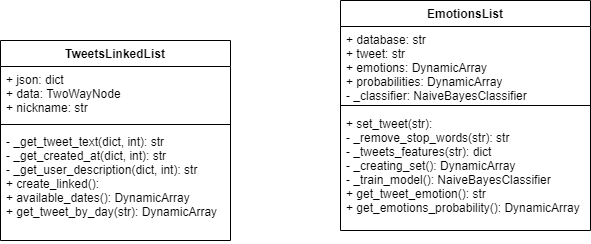

The diagram above was exported from draw.io. Its source (the exported page's mxGraphModel, read from the mxfile embedded in the PNG):
<mxGraphModel dx="1278" dy="548" grid="1" gridSize="10" guides="1" tooltips="1" connect="1" arrows="1" fold="1" page="1" pageScale="1" pageWidth="827" pageHeight="1169" math="0" shadow="0">
  <root>
    <mxCell id="0" />
    <mxCell id="1" parent="0" />
    <mxCell id="hAsVrkSmuIpKslzuk-qF-5" value="EmotionsList" style="swimlane;fontStyle=1;align=center;verticalAlign=top;childLayout=stackLayout;horizontal=1;startSize=26;horizontalStack=0;resizeParent=1;resizeParentMax=0;resizeLast=0;collapsible=1;marginBottom=0;" parent="1" vertex="1">
      <mxGeometry x="400" y="170" width="250" height="230" as="geometry" />
    </mxCell>
    <mxCell id="hAsVrkSmuIpKslzuk-qF-6" value="+ database: str&#10;+ tweet: str&#10;+ emotions: DynamicArray&#10;+ probabilities: DynamicArray&#10;- _classifier: NaiveBayesClassifier" style="text;strokeColor=none;fillColor=none;align=left;verticalAlign=top;spacingLeft=4;spacingRight=4;overflow=hidden;rotatable=0;points=[[0,0.5],[1,0.5]];portConstraint=eastwest;" parent="hAsVrkSmuIpKslzuk-qF-5" vertex="1">
      <mxGeometry y="26" width="250" height="74" as="geometry" />
    </mxCell>
    <mxCell id="hAsVrkSmuIpKslzuk-qF-7" value="" style="line;strokeWidth=1;fillColor=none;align=left;verticalAlign=middle;spacingTop=-1;spacingLeft=3;spacingRight=3;rotatable=0;labelPosition=right;points=[];portConstraint=eastwest;" parent="hAsVrkSmuIpKslzuk-qF-5" vertex="1">
      <mxGeometry y="100" width="250" height="10" as="geometry" />
    </mxCell>
    <mxCell id="hAsVrkSmuIpKslzuk-qF-8" value="+ set_tweet(str):&#10;- _remove_stop_words(str): str&#10;- _tweets_features(str): dict&#10;- _creating_set(): DynamicArray&#10;- _train_model(): NaiveBayesClassifier&#10;+ get_tweet_emotion(): str&#10;+ get_emotions_probability(): DynamicArray&#10;&#10;&#10;&#10;&#10;&#10;" style="text;strokeColor=none;fillColor=none;align=left;verticalAlign=top;spacingLeft=4;spacingRight=4;overflow=hidden;rotatable=0;points=[[0,0.5],[1,0.5]];portConstraint=eastwest;" parent="hAsVrkSmuIpKslzuk-qF-5" vertex="1">
      <mxGeometry y="110" width="250" height="120" as="geometry" />
    </mxCell>
    <mxCell id="hAsVrkSmuIpKslzuk-qF-1" value="TweetsLinkedList" style="swimlane;fontStyle=1;align=center;verticalAlign=top;childLayout=stackLayout;horizontal=1;startSize=26;horizontalStack=0;resizeParent=1;resizeParentMax=0;resizeLast=0;collapsible=1;marginBottom=0;" parent="1" vertex="1">
      <mxGeometry x="60" y="210" width="230" height="200" as="geometry" />
    </mxCell>
    <mxCell id="hAsVrkSmuIpKslzuk-qF-2" value="+ json: dict&#10;+ data: TwoWayNode&#10;+ nickname: str" style="text;strokeColor=none;fillColor=none;align=left;verticalAlign=top;spacingLeft=4;spacingRight=4;overflow=hidden;rotatable=0;points=[[0,0.5],[1,0.5]];portConstraint=eastwest;" parent="hAsVrkSmuIpKslzuk-qF-1" vertex="1">
      <mxGeometry y="26" width="230" height="54" as="geometry" />
    </mxCell>
    <mxCell id="hAsVrkSmuIpKslzuk-qF-3" value="" style="line;strokeWidth=1;fillColor=none;align=left;verticalAlign=middle;spacingTop=-1;spacingLeft=3;spacingRight=3;rotatable=0;labelPosition=right;points=[];portConstraint=eastwest;" parent="hAsVrkSmuIpKslzuk-qF-1" vertex="1">
      <mxGeometry y="80" width="230" height="8" as="geometry" />
    </mxCell>
    <mxCell id="hAsVrkSmuIpKslzuk-qF-4" value="- _get_tweet_text(dict, int): str&#10;- _get_created_at(dict, int): str&#10;- _get_user_description(dict, int): str&#10;+ create_linked():&#10;+ available_dates(): DynamicArray&#10;+ get_tweet_by_day(str): DynamicArray &#10;" style="text;strokeColor=none;fillColor=none;align=left;verticalAlign=top;spacingLeft=4;spacingRight=4;overflow=hidden;rotatable=0;points=[[0,0.5],[1,0.5]];portConstraint=eastwest;" parent="hAsVrkSmuIpKslzuk-qF-1" vertex="1">
      <mxGeometry y="88" width="230" height="112" as="geometry" />
    </mxCell>
  </root>
</mxGraphModel>